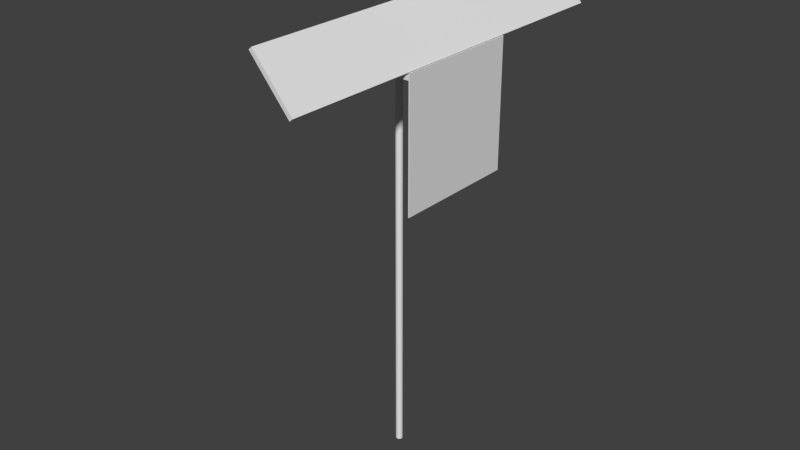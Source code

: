 # Source: wagon_receiver_centered_imu.blend  (saved by Blender 2.79.0; exported with 4.5.12 LTS)
import bpy
from mathutils import Matrix  # noqa: F401  (used for matrix-valued properties, if any)

bpy.ops.wm.read_factory_settings(use_empty=True)
scene = bpy.context.scene
scene.name = 'Scene'

# ---- collections
col_collection_1 = bpy.data.collections.new('Collection 1'); scene.collection.children.link(col_collection_1)

# ---- materials (node trees are filled in below, after node groups)
mat_material = bpy.data.materials.new('material')
mat_material.alpha_threshold = 0.0
mat_material.use_transparent_shadow = False
mat_material.roughness = 0.5
mat_material.line_color = (0.0, 0.0, 0.0, 1.0)

# ---- material node trees

# ---- world
world_world = bpy.data.worlds.new('World'); scene.world = world_world
world_world.color = (0.05088, 0.05088, 0.05088)
world_world.use_sun_shadow = False
world_world.sun_shadow_jitter_overblur = 0.0
world_world.cycles.sampling_method = 'MANUAL'

# ---- meshes
me_cylinder_001 = bpy.data.meshes.new('Cylinder.001')
me_cylinder_001.from_pydata([(0.0, 1.0, -1.0), (0.0, 1.0, 1.0), (0.1951, 0.9808, -1.0), (0.1951, 0.9808, 1.0), (0.3827, 0.9239, -1.0), (0.3827, 0.9239, 1.0), (0.5556, 0.8315, -1.0), (0.5556, 0.8315, 1.0), (0.7071, 0.7071, -1.0), (0.7071, 0.7071, 1.0), (0.8315, 0.5556, -1.0), (0.8315, 0.5556, 1.0), (0.9239, 0.3827, -1.0), (0.9239, 0.3827, 1.0), (0.9808, 0.1951, -1.0), (0.9808, 0.1951, 1.0), (1.0, 7.55e-08, -1.0), (1.0, 7.55e-08, 1.0), (0.9808, -0.1951, -1.0), (0.9808, -0.1951, 1.0), (0.9239, -0.3827, -1.0), (0.9239, -0.3827, 1.0), (0.8315, -0.5556, -1.0), (0.8315, -0.5556, 1.0), (0.7071, -0.7071, -1.0), (0.7071, -0.7071, 1.0), (0.5556, -0.8315, -1.0), (0.5556, -0.8315, 1.0), (0.3827, -0.9239, -1.0), (0.3827, -0.9239, 1.0), (0.1951, -0.9808, -1.0), (0.1951, -0.9808, 1.0), (-3.258e-07, -1.0, -1.0), (-3.258e-07, -1.0, 1.0), (-0.1951, -0.9808, -1.0), (-0.1951, -0.9808, 1.0), (-0.3827, -0.9239, -1.0), (-0.3827, -0.9239, 1.0), (-0.5556, -0.8315, -1.0), (-0.5556, -0.8315, 1.0), (-0.7071, -0.7071, -1.0), (-0.7071, -0.7071, 1.0), (-0.8315, -0.5556, -1.0), (-0.8315, -0.5556, 1.0), (-0.9239, -0.3827, -1.0), (-0.9239, -0.3827, 1.0), (-0.9808, -0.1951, -1.0), (-0.9808, -0.1951, 1.0), (-1.0, 9.656e-07, -1.0), (-1.0, 9.656e-07, 1.0), (-0.9808, 0.1951, -1.0), (-0.9808, 0.1951, 1.0), (-0.9239, 0.3827, -1.0), (-0.9239, 0.3827, 1.0), (-0.8315, 0.5556, -1.0), (-0.8315, 0.5556, 1.0), (-0.7071, 0.7071, -1.0), (-0.7071, 0.7071, 1.0), (-0.5556, 0.8315, -1.0), (-0.5556, 0.8315, 1.0), (-0.3827, 0.9239, -1.0), (-0.3827, 0.9239, 1.0), (-0.1951, 0.9808, -1.0), (-0.1951, 0.9808, 1.0)], [], [(0, 1, 3, 2), (2, 3, 5, 4), (4, 5, 7, 6), (6, 7, 9, 8), (8, 9, 11, 10), (10, 11, 13, 12), (12, 13, 15, 14), (14, 15, 17, 16), (16, 17, 19, 18), (18, 19, 21, 20), (20, 21, 23, 22), (22, 23, 25, 24), (24, 25, 27, 26), (26, 27, 29, 28), (28, 29, 31, 30), (30, 31, 33, 32), (32, 33, 35, 34), (34, 35, 37, 36), (36, 37, 39, 38), (38, 39, 41, 40), (40, 41, 43, 42), (42, 43, 45, 44), (44, 45, 47, 46), (46, 47, 49, 48), (48, 49, 51, 50), (50, 51, 53, 52), (52, 53, 55, 54), (54, 55, 57, 56), (56, 57, 59, 58), (58, 59, 61, 60), (3, 1, 63, 61, 59, 57, 55, 53, 51, 49, 47, 45, 43, 41, 39, 37, 35, 33, 31, 29, 27, 25, 23, 21, 19, 17, 15, 13, 11, 9, 7, 5), (60, 61, 63, 62), (62, 63, 1, 0), (0, 2, 4, 6, 8, 10, 12, 14, 16, 18, 20, 22, 24, 26, 28, 30, 32, 34, 36, 38, 40, 42, 44, 46, 48, 50, 52, 54, 56, 58, 60, 62)])
_uv = me_cylinder_001.uv_layers.new(name='UVMap')
_uv.uv.foreach_set('vector', [0.06478, 0.1576, 0.4235, 0.2012, 0.3987, 0.2018, 0.1508, 0.1582, 0.1508, 0.1582, 0.3987, 0.2018, 0.375, 0.2032, 0.174, 0.1596, 0.174, 0.1596, 0.375, 0.2032, 0.3532, 0.2052, 0.1795, 0.1615, 0.1795, 0.1615, 0.3532, 0.2052, 0.3336, 0.2077, 0.1782, 0.1641, 0.1782, 0.1641, 0.3336, 0.2077, 0.3163, 0.2107, 0.1733, 0.1671, 0.1733, 0.1671, 0.3163, 0.2107, 0.3011, 0.2141, 0.166, 0.1705, 0.166, 0.1705, 0.3011, 0.2141, 0.2879, 0.2177, 0.1568, 0.1741, 0.1568, 0.1741, 0.2879, 0.2177, 0.2765, 0.2214, 0.1458, 0.1778, 0.1458, 0.1778, 0.2765, 0.2214, 0.2669, 0.225, 0.133, 0.1814, 0.133, 0.1814, 0.2669, 0.225, 0.2591, 0.2284, 0.1183, 0.1848, 0.1183, 0.1848, 0.2591, 0.2284, 0.2536, 0.2315, 0.1014, 0.1879, 0.1014, 0.1879, 0.2536, 0.2315, 0.2513, 0.2342, 0.08233, 0.1906, 0.08233, 0.1906, 0.2513, 0.2342, 0.2548, 0.2363, 0.06103, 0.1927, 0.06103, 0.1927, 0.2548, 0.2363, 0.2721, 0.2378, 0.03777, 0.1942, 0.03777, 0.1942, 0.2721, 0.2378, 0.3362, 0.2386, 0.0131, 0.195, 0.824, 0.1771, 0.7278, 0.2394, 0.5005, 0.2387, 0.7988, 0.1772, 0.7988, 0.1772, 0.5005, 0.2387, 0.5865, 0.238, 0.7739, 0.1765, 0.7739, 0.1765, 0.5865, 0.238, 0.6097, 0.2367, 0.7502, 0.1752, 0.7502, 0.1752, 0.6097, 0.2367, 0.6152, 0.2347, 0.7285, 0.1732, 0.7285, 0.1732, 0.6152, 0.2347, 0.6139, 0.2322, 0.7089, 0.1707, 0.7089, 0.1707, 0.6139, 0.2322, 0.609, 0.2292, 0.6915, 0.1677, 0.6915, 0.1677, 0.609, 0.2292, 0.6017, 0.2258, 0.6763, 0.1643, 0.6763, 0.1643, 0.6017, 0.2258, 0.5925, 0.2222, 0.6631, 0.1607, 0.6631, 0.1607, 0.5925, 0.2222, 0.5815, 0.2185, 0.6517, 0.157, 0.6517, 0.157, 0.5815, 0.2185, 0.5687, 0.2149, 0.6421, 0.1534, 0.6421, 0.1534, 0.5687, 0.2149, 0.554, 0.2115, 0.6343, 0.1499, 0.6343, 0.1499, 0.554, 0.2115, 0.5371, 0.2083, 0.6288, 0.1468, 0.6288, 0.1468, 0.5371, 0.2083, 0.518, 0.2057, 0.6265, 0.1442, 0.6265, 0.1442, 0.518, 0.2057, 0.4967, 0.2036, 0.63, 0.1421, 0.63, 0.1421, 0.4967, 0.2036, 0.4735, 0.2021, 0.6473, 0.1406, 0.3987, 0.2018, 0.4235, 0.2012, 0.4488, 0.2013, 0.4735, 0.2021, 0.4967, 0.2036, 0.518, 0.2057, 0.5371, 0.2083, 0.554, 0.2115, 0.5687, 0.2149, 0.5815, 0.2185, 0.5925, 0.2222, 0.6017, 0.2258, 0.609, 0.2292, 0.6139, 0.2322, 0.6152, 0.2347, 0.6097, 0.2367, 0.5865, 0.238, 0.5005, 0.2387, 0.3362, 0.2386, 0.2721, 0.2378, 0.2548, 0.2363, 0.2513, 0.2342, 0.2536, 0.2315, 0.2591, 0.2284, 0.2669, 0.225, 0.2765, 0.2214, 0.2879, 0.2177, 0.3011, 0.2141, 0.3163, 0.2107, 0.3336, 0.2077, 0.3532, 0.2052, 0.375, 0.2032, 0.6473, 0.1406, 0.4735, 0.2021, 0.4488, 0.2013, 0.7114, 0.1398, 0.7114, 0.1398, 0.4488, 0.2013, 0.4235, 0.2012, 0.8757, 0.1397, 0.8757, 0.1397, 0.9617, 0.1403, 0.9849, 0.1417, 0.9905, 0.1436, 0.9891, 0.1462, 0.9842, 0.1492, 0.9769, 0.1526, 0.9677, 0.1562, 0.9568, 0.1599, 0.944, 0.1635, 0.9292, 0.1669, 0.9123, 0.17, 0.8933, 0.1727, 0.872, 0.1748, 0.8487, 0.1763, 0.824, 0.1771, 0.7988, 0.1772, 0.7739, 0.1765, 0.7502, 0.1752, 0.7285, 0.1732, 0.7089, 0.1707, 0.6915, 0.1677, 0.6763, 0.1643, 0.6631, 0.1607, 0.6517, 0.157, 0.6421, 0.1534, 0.6343, 0.1499, 0.6288, 0.1468, 0.6265, 0.1442, 0.63, 0.1421, 0.6473, 0.1406, 0.7114, 0.1398])
me_cylinder_001.materials.append(mat_material)
me_cylinder_001.use_remesh_preserve_volume = False
me_cylinder_001.use_remesh_preserve_attributes = False
me_cylinder_001.use_mirror_vertex_groups = False
me_cylinder_001.update()
me_cube_006 = bpy.data.meshes.new('Cube.006')
me_cube_006.from_pydata([(-12.0, -12.0, -12.0), (-12.0, -12.0, 12.0), (-12.0, 12.0, -12.0), (-12.0, 12.0, 12.0), (12.0, -12.0, -12.0), (12.0, -12.0, 12.0), (12.0, 12.0, -12.0), (12.0, 12.0, 12.0)], [], [(0, 1, 3, 2), (2, 3, 7, 6), (6, 7, 5, 4), (4, 5, 1, 0), (2, 6, 4, 0), (7, 3, 1, 5)])
_uv = me_cube_006.uv_layers.new(name='UVMap')
_uv.uv.foreach_set('vector', [0.5312, 0.9219, 0.5312, 1.0, 1.0, 1.0, 1.0, 0.9219, 0.5312, 0.9219, 0.5312, 1.0, 1.0, 1.0, 1.0, 0.9219, 0.4688, 0.9219, 0.4688, 1.0, 2.095e-08, 1.0, 2.095e-08, 0.9219, 1.0, 0.9219, 1.0, 1.0, 0.5312, 1.0, 0.5312, 0.9219, 0.5312, 1.0, 1.0, 1.0, 1.0, 0.9219, 0.5312, 0.9219, 1.0, 1.0, 0.5312, 1.0, 0.5312, 0.9219, 1.0, 0.9219])
me_cube_006.materials.append(mat_material)
me_cube_006.use_remesh_preserve_volume = False
me_cube_006.use_remesh_preserve_attributes = False
me_cube_006.use_mirror_vertex_groups = False
me_cube_006.update()
me_cylinder = bpy.data.meshes.new('Cylinder')
me_cylinder.from_pydata([(0.0, 12.0, -12.0), (0.0, 12.0, 12.0), (2.341, 11.77, -12.0), (2.341, 11.77, 12.0), (4.592, 11.09, -12.0), (4.592, 11.09, 12.0), (6.667, 9.978, -12.0), (6.667, 9.978, 12.0), (8.485, 8.485, -12.0), (8.485, 8.485, 12.0), (9.978, 6.667, -12.0), (9.978, 6.667, 12.0), (11.09, 4.592, -12.0), (11.09, 4.592, 12.0), (11.77, 2.341, -12.0), (11.77, 2.341, 12.0), (12.0, 9.06e-07, -12.0), (12.0, 9.06e-07, 12.0), (11.77, -2.341, -12.0), (11.77, -2.341, 12.0), (11.09, -4.592, -12.0), (11.09, -4.592, 12.0), (9.978, -6.667, -12.0), (9.978, -6.667, 12.0), (8.485, -8.485, -12.0), (8.485, -8.485, 12.0), (6.667, -9.978, -12.0), (6.667, -9.978, 12.0), (4.592, -11.09, -12.0), (4.592, -11.09, 12.0), (2.341, -11.77, -12.0), (2.341, -11.77, 12.0), (-3.91e-06, -12.0, -12.0), (-3.91e-06, -12.0, 12.0), (-2.341, -11.77, -12.0), (-2.341, -11.77, 12.0), (-4.592, -11.09, -12.0), (-4.592, -11.09, 12.0), (-6.667, -9.978, -12.0), (-6.667, -9.978, 12.0), (-8.485, -8.485, -12.0), (-8.485, -8.485, 12.0), (-9.978, -6.667, -12.0), (-9.978, -6.667, 12.0), (-11.09, -4.592, -12.0), (-11.09, -4.592, 12.0), (-11.77, -2.341, -12.0), (-11.77, -2.341, 12.0), (-12.0, 1.159e-05, -12.0), (-12.0, 1.159e-05, 12.0), (-11.77, 2.341, -12.0), (-11.77, 2.341, 12.0), (-11.09, 4.592, -12.0), (-11.09, 4.592, 12.0), (-9.978, 6.667, -12.0), (-9.978, 6.667, 12.0), (-8.485, 8.485, -12.0), (-8.485, 8.485, 12.0), (-6.667, 9.978, -12.0), (-6.667, 9.978, 12.0), (-4.592, 11.09, -12.0), (-4.592, 11.09, 12.0), (-2.341, 11.77, -12.0), (-2.341, 11.77, 12.0)], [], [(0, 1, 3, 2), (2, 3, 5, 4), (4, 5, 7, 6), (6, 7, 9, 8), (8, 9, 11, 10), (10, 11, 13, 12), (12, 13, 15, 14), (14, 15, 17, 16), (16, 17, 19, 18), (18, 19, 21, 20), (20, 21, 23, 22), (22, 23, 25, 24), (24, 25, 27, 26), (26, 27, 29, 28), (28, 29, 31, 30), (30, 31, 33, 32), (32, 33, 35, 34), (34, 35, 37, 36), (36, 37, 39, 38), (38, 39, 41, 40), (40, 41, 43, 42), (42, 43, 45, 44), (44, 45, 47, 46), (46, 47, 49, 48), (48, 49, 51, 50), (50, 51, 53, 52), (52, 53, 55, 54), (54, 55, 57, 56), (56, 57, 59, 58), (58, 59, 61, 60), (3, 1, 63, 61, 59, 57, 55, 53, 51, 49, 47, 45, 43, 41, 39, 37, 35, 33, 31, 29, 27, 25, 23, 21, 19, 17, 15, 13, 11, 9, 7, 5), (60, 61, 63, 62), (62, 63, 1, 0), (0, 2, 4, 6, 8, 10, 12, 14, 16, 18, 20, 22, 24, 26, 28, 30, 32, 34, 36, 38, 40, 42, 44, 46, 48, 50, 52, 54, 56, 58, 60, 62)])
_uv = me_cylinder.uv_layers.new(name='UVMap')
_uv.uv.foreach_set('vector', [0.002931, 0.0008245, 0.4974, 0.0008765, 0.4964, 0.001196, 0.003899, 0.001144, 0.003899, 0.001144, 0.4964, 0.001196, 0.4956, 0.00166, 0.004762, 0.001608, 0.004762, 0.001608, 0.4956, 0.00166, 0.4949, 0.002248, 0.005486, 0.002196, 0.005486, 0.002196, 0.4949, 0.002248, 0.4943, 0.00294, 0.006042, 0.002888, 0.006042, 0.002888, 0.4943, 0.00294, 0.4939, 0.003708, 0.006411, 0.003656, 0.006411, 0.003656, 0.4939, 0.003708, 0.4937, 0.004523, 0.006581, 0.004471, 0.006581, 0.004471, 0.4937, 0.004523, 0.4936, 0.005354, 0.006549, 0.005302, 0.006549, 0.005302, 0.4936, 0.005354, 0.4938, 0.006168, 0.00632, 0.006116, 0.00632, 0.006116, 0.4938, 0.006168, 0.4942, 0.006934, 0.005905, 0.006882, 0.005905, 0.006882, 0.4942, 0.006934, 0.4947, 0.007624, 0.005322, 0.007571, 0.005322, 0.007571, 0.4947, 0.007624, 0.4955, 0.008209, 0.004595, 0.008157, 0.004595, 0.008157, 0.4955, 0.008209, 0.4963, 0.008669, 0.003751, 0.008617, 0.003751, 0.008617, 0.4963, 0.008669, 0.4973, 0.008984, 0.002821, 0.008932, 0.002821, 0.008932, 0.4973, 0.008984, 0.4983, 0.009144, 0.00184, 0.009092, 0.9949, 0.009103, 0.7466, 0.009277, 0.4994, 0.009142, 0.9939, 0.009101, 0.9939, 0.009101, 0.4994, 0.009142, 0.5004, 0.008978, 0.9929, 0.008937, 0.9929, 0.008937, 0.5004, 0.008978, 0.5014, 0.008658, 0.9919, 0.008617, 0.9919, 0.008617, 0.5014, 0.008658, 0.5023, 0.008195, 0.9911, 0.008154, 0.9911, 0.008154, 0.5023, 0.008195, 0.503, 0.007606, 0.9904, 0.007565, 0.9904, 0.007565, 0.503, 0.007606, 0.5035, 0.006914, 0.9898, 0.006873, 0.9898, 0.006873, 0.5035, 0.006914, 0.5039, 0.006146, 0.9894, 0.006105, 0.9894, 0.006105, 0.5039, 0.006146, 0.5041, 0.005331, 0.9892, 0.00529, 0.9892, 0.00529, 0.5041, 0.005331, 0.5041, 0.004501, 0.9891, 0.00446, 0.9891, 0.00446, 0.5041, 0.004501, 0.5038, 0.003687, 0.9893, 0.003646, 0.9893, 0.003646, 0.5038, 0.003687, 0.5034, 0.00292, 0.9897, 0.002879, 0.9897, 0.002879, 0.5034, 0.00292, 0.5028, 0.002231, 0.9903, 0.00219, 0.9903, 0.00219, 0.5028, 0.002231, 0.5021, 0.001645, 0.991, 0.001604, 0.991, 0.001604, 0.5021, 0.001645, 0.5013, 0.001186, 0.9918, 0.001145, 0.9918, 0.001145, 0.5013, 0.001186, 0.5003, 0.00087, 0.9928, 0.000829, 0.9928, 0.000829, 0.5003, 0.00087, 0.4993, 0.0007101, 0.9939, 0.0006692, 0.4964, 0.001196, 0.4974, 0.0008765, 0.4983, 0.0007124, 0.4993, 0.0007101, 0.5003, 0.00087, 0.5013, 0.001186, 0.5021, 0.001645, 0.5028, 0.002231, 0.5034, 0.00292, 0.5038, 0.003687, 0.5041, 0.004501, 0.5041, 0.005331, 0.5039, 0.006146, 0.5035, 0.006914, 0.503, 0.007606, 0.5023, 0.008195, 0.5014, 0.008658, 0.5004, 0.008978, 0.4994, 0.009142, 0.4983, 0.009144, 0.4973, 0.008984, 0.4963, 0.008669, 0.4955, 0.008209, 0.4947, 0.007624, 0.4942, 0.006934, 0.4938, 0.006168, 0.4936, 0.005354, 0.4937, 0.004523, 0.4939, 0.003708, 0.4943, 0.00294, 0.4949, 0.002248, 0.4956, 0.00166, 0.9939, 0.0006692, 0.4993, 0.0007101, 0.4983, 0.0007124, 0.9949, 0.0006714, 0.001896, 0.0006603, 0.4983, 0.0007124, 0.4974, 0.0008765, 0.002931, 0.0008245, 0.9959, 0.0008356, 0.9969, 0.001155, 0.9978, 0.001619, 0.9985, 0.002207, 0.9991, 0.002899, 0.9994, 0.003667, 0.9996, 0.004482, 0.9996, 0.005313, 0.9993, 0.006127, 0.9989, 0.006893, 0.9983, 0.007583, 0.9976, 0.008168, 0.9968, 0.008628, 0.9958, 0.008944, 0.9949, 0.009103, 0.9939, 0.009101, 0.9929, 0.008937, 0.9919, 0.008617, 0.9911, 0.008154, 0.9904, 0.007565, 0.9898, 0.006873, 0.9894, 0.006105, 0.9892, 0.00529, 0.9891, 0.00446, 0.9893, 0.003646, 0.9897, 0.002879, 0.9903, 0.00219, 0.991, 0.001604, 0.9918, 0.001145, 0.9928, 0.000829, 0.9939, 0.0006692, 0.9949, 0.0006714])
me_cylinder.materials.append(mat_material)
me_cylinder.use_remesh_preserve_volume = False
me_cylinder.use_remesh_preserve_attributes = False
me_cylinder.use_mirror_vertex_groups = False
me_cylinder.update()
me_cube_004 = bpy.data.meshes.new('Cube.004')
me_cube_004.from_pydata([(-12.0, -12.0, -12.0), (-12.0, -12.0, 12.0), (-12.0, 12.0, -12.0), (-12.0, 12.0, 12.0), (12.0, -12.0, -12.0), (12.0, -12.0, 12.0), (12.0, 12.0, -12.0), (12.0, 12.0, 12.0)], [], [(0, 1, 3, 2), (2, 3, 7, 6), (6, 7, 5, 4), (4, 5, 1, 0), (2, 6, 4, 0), (7, 3, 1, 5)])
_uv = me_cube_004.uv_layers.new(name='UVMap')
_uv.uv.foreach_set('vector', [0.5312, 0.9219, 0.5312, 1.0, 1.0, 1.0, 1.0, 0.9219, 0.5312, 0.9219, 0.5312, 1.0, 1.0, 1.0, 1.0, 0.9219, 1.0, 0.9219, 1.0, 1.0, 0.5312, 1.0, 0.5312, 0.9219, 1.0, 0.9219, 1.0, 1.0, 0.5312, 1.0, 0.5312, 0.9219, 0.75, 1.0, 1.0, 1.0, 1.0, 0.75, 0.75, 0.75, 1.0, 1.0, 0.75, 1.0, 0.75, 0.75, 1.0, 0.75])
me_cube_004.materials.append(mat_material)
me_cube_004.use_remesh_preserve_volume = False
me_cube_004.use_remesh_preserve_attributes = False
me_cube_004.use_mirror_vertex_groups = False
me_cube_004.update()
me_cube_003 = bpy.data.meshes.new('Cube.003')
me_cube_003.from_pydata([(-12.0, -12.0, -12.0), (-12.0, -12.0, 12.0), (-12.0, 12.0, -12.0), (-12.0, 12.0, 12.0), (12.0, -12.0, -12.0), (12.0, -12.0, 12.0), (12.0, 12.0, -12.0), (12.0, 12.0, 12.0)], [], [(0, 1, 3, 2), (2, 3, 7, 6), (6, 7, 5, 4), (4, 5, 1, 0), (2, 6, 4, 0), (7, 3, 1, 5)])
_uv = me_cube_003.uv_layers.new(name='UVMap')
_uv.uv.foreach_set('vector', [0.75, 0.9219, 0.75, 1.0, 1.0, 1.0, 1.0, 0.9219, 0.75, 0.9219, 0.75, 1.0, 1.0, 1.0, 1.0, 0.9219, 1.0, 0.9219, 1.0, 1.0, 0.75, 1.0, 0.75, 0.9219, 1.0, 0.9219, 1.0, 1.0, 0.75, 1.0, 0.75, 0.9219, 0.875, 1.0, 1.0, 1.0, 1.0, 0.75, 0.875, 0.75, 1.0, 1.0, 0.875, 1.0, 0.875, 0.75, 1.0, 0.75])
me_cube_003.materials.append(mat_material)
me_cube_003.use_remesh_preserve_volume = False
me_cube_003.use_remesh_preserve_attributes = False
me_cube_003.use_mirror_vertex_groups = False
me_cube_003.update()
me_cube_002 = bpy.data.meshes.new('Cube.002')
me_cube_002.from_pydata([(-12.0, -12.0, -12.0), (-12.0, -12.0, 12.0), (-12.0, 12.0, -12.0), (-12.0, 12.0, 12.0), (12.0, -12.0, -12.0), (12.0, -12.0, 12.0), (12.0, 12.0, -12.0), (12.0, 12.0, 12.0)], [], [(0, 1, 3, 2), (2, 3, 7, 6), (6, 7, 5, 4), (4, 5, 1, 0), (2, 6, 4, 0), (7, 3, 1, 5)])
_uv = me_cube_002.uv_layers.new(name='UVMap')
_uv.uv.foreach_set('vector', [0.5312, 0.9219, 0.5312, 1.0, 1.0, 1.0, 1.0, 0.9219, 0.5312, 0.9219, 0.5312, 1.0, 1.0, 1.0, 1.0, 0.9219, 1.0, 0.9219, 1.0, 1.0, 0.5312, 1.0, 0.5312, 0.9219, 1.0, 0.9219, 1.0, 1.0, 0.5312, 1.0, 0.5312, 0.9219, 0.75, 1.0, 1.0, 1.0, 1.0, 0.75, 0.75, 0.75, 1.0, 1.0, 0.75, 1.0, 0.75, 0.75, 1.0, 0.75])
me_cube_002.materials.append(mat_material)
me_cube_002.use_remesh_preserve_volume = False
me_cube_002.use_remesh_preserve_attributes = False
me_cube_002.use_mirror_vertex_groups = False
me_cube_002.update()
me_cube = bpy.data.meshes.new('Cube')
me_cube.from_pydata([(1.0, 1.0, -1.0), (1.0, -1.0, -1.0), (-1.0, -1.0, -1.0), (-1.0, 1.0, -1.0), (1.0, 1.0, 1.0), (1.0, -1.0, 1.0), (-1.0, -1.0, 1.0), (-1.0, 1.0, 1.0)], [], [(0, 1, 2, 3), (4, 7, 6, 5), (0, 4, 5, 1), (1, 5, 6, 2), (2, 6, 7, 3), (4, 0, 3, 7)])
_uv = me_cube.uv_layers.new(name='UVMap')
_uv.uv.foreach_set('vector', [1.0, 1.0, 1.0, 0.9219, 0.5312, 0.9219, 0.5312, 1.0, 1.0, 1.0, 0.5313, 1.0, 0.5312, 0.9219, 1.0, 0.9219, 0.25, 0.5, 0.25, 0.75, 0.0, 0.75, 0.0, 0.5, 1.0, 0.9219, 1.0, 1.0, 0.5312, 1.0, 0.5313, 0.9219, 0.75, 0.75, 0.75, 1.0, 1.0, 1.0, 1.0, 0.75, 1.0, 1.0, 1.0, 0.9219, 0.5312, 0.9219, 0.5312, 1.0])
me_cube.materials.append(mat_material)
me_cube.use_remesh_preserve_volume = False
me_cube.use_remesh_preserve_attributes = False
me_cube.use_mirror_vertex_groups = False
me_cube.update()

# ---- objects
ob_imu = bpy.data.objects.new('IMU', me_cylinder_001)
ob_cube_004 = bpy.data.objects.new('Cube.004', me_cube_006)
ob_cylinder = bpy.data.objects.new('Cylinder', me_cylinder)
ob_cube_003 = bpy.data.objects.new('Cube.003', me_cube_004)
ob_cube_002 = bpy.data.objects.new('Cube.002', me_cube_003)
ob_cube_001 = bpy.data.objects.new('Cube.001', me_cube_002)
ob_cube = bpy.data.objects.new('Cube', me_cube)

# ---- transforms, parenting, visibility, modifiers, constraints
ob_imu.location = (0.0, 0.0, 0.00405)
ob_imu.scale = (0.04445, 0.04445, 0.03685)
ob_imu.lineart.crease_threshold = 0.0
ob_cube_004.location = (0.2866, 0.005, 0.08202)
ob_cube_004.rotation_euler = (0.0, -0.6981, 0.0)
ob_cube_004.scale = (0.0008333, 0.07675, 0.01179)
ob_cube_004.lineart.crease_threshold = 0.0
ob_cylinder.location = (0.0865, 0.0025, -1.051)
ob_cylinder.scale = (0.001392, 0.001392, 0.08333)
ob_cylinder.lineart.crease_threshold = 0.0
ob_cube_003.location = (0.0445, -0.0015, 0.2822)
ob_cube_003.scale = (0.01271, 0.01175, 0.00075)
ob_cube_003.lineart.crease_threshold = 0.0
ob_cube_002.location = (0.179, 0.0025, 0.1202)
ob_cube_002.scale = (0.0015, 0.003583, 0.01275)
ob_cube_002.lineart.crease_threshold = 0.0
ob_cube_001.location = (0.0865, 0.0, -0.0418)
ob_cube_001.scale = (0.02521, 0.02533, 0.00075)
ob_cube_001.lineart.crease_threshold = 0.0
ob_cube.location = (0.3915, 0.0, -0.3233)
ob_cube.scale = (0.0025, 0.3045, 0.3035)
ob_cube.lock_rotations_4d = False
ob_cube.empty_display_type = 'ARROWS'
ob_cube.lineart.crease_threshold = 0.0

# ---- collection membership
col_collection_1.objects.link(ob_imu)
col_collection_1.objects.link(ob_cube_004)
col_collection_1.objects.link(ob_cylinder)
col_collection_1.objects.link(ob_cube_003)
col_collection_1.objects.link(ob_cube_002)
col_collection_1.objects.link(ob_cube_001)
col_collection_1.objects.link(ob_cube)

# ---- scene / render settings (as saved in the file)
scene.frame_start = 1; scene.frame_end = 250; scene.frame_set(143)
scene.render.engine = 'BLENDER_EEVEE_NEXT'
scene.render.resolution_percentage = 50
scene.render.dither_intensity = 0.0
scene.cycles.use_denoising = False
scene.cycles.samples = 128
scene.cycles.sampling_pattern = 'TABULATED_SOBOL'
scene.cycles.use_adaptive_sampling = False
scene.cycles.use_light_tree = False
scene.cycles.blur_glossy = 0.0
scene.cycles.sample_clamp_indirect = 0.0
scene.view_settings.view_transform = 'Standard'
bpy.context.view_layer.update()

# ---- added for rendering (the .blend has no active camera and no usable light): camera, sun
cam_auto = bpy.data.cameras.new('AutoCamera')
cam_auto.lens = 50.0
cam_auto.sensor_width = 36.0
cam_auto.clip_end = 1000.0
ob_auto_camera = bpy.data.objects.new('AutoCamera', cam_auto)
scene.collection.objects.link(ob_auto_camera)
ob_auto_camera.location = (2.90296, -3.37176, 1.37137)
ob_auto_camera.rotation_euler = (1.09748, -7.21219e-08, 0.694738)
scene.camera = ob_auto_camera
light_auto_sun = bpy.data.lights.new('AutoSun', 'SUN')
light_auto_sun.energy = 3.0
light_auto_sun.angle = 0.0523599
ob_auto_sun = bpy.data.objects.new('AutoSun', light_auto_sun)
scene.collection.objects.link(ob_auto_sun)
ob_auto_sun.rotation_euler = (0.872665, 0.174533, 0.523599)
bpy.context.view_layer.update()
